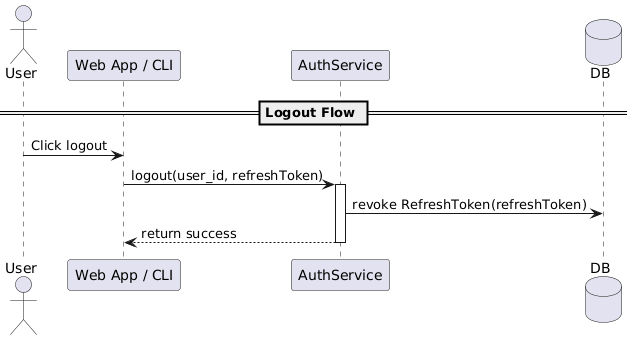

The diagram above was rendered by PlantUML. Its source (embedded in the PNG):
@startuml
actor User
participant "Web App / CLI" as Client
participant AuthService
database DB

== Logout Flow ==

User -> Client : Click logout
Client -> AuthService : logout(user_id, refreshToken)

activate AuthService
AuthService -> DB : revoke RefreshToken(refreshToken)
AuthService --> Client : return success
deactivate AuthService
@enduml